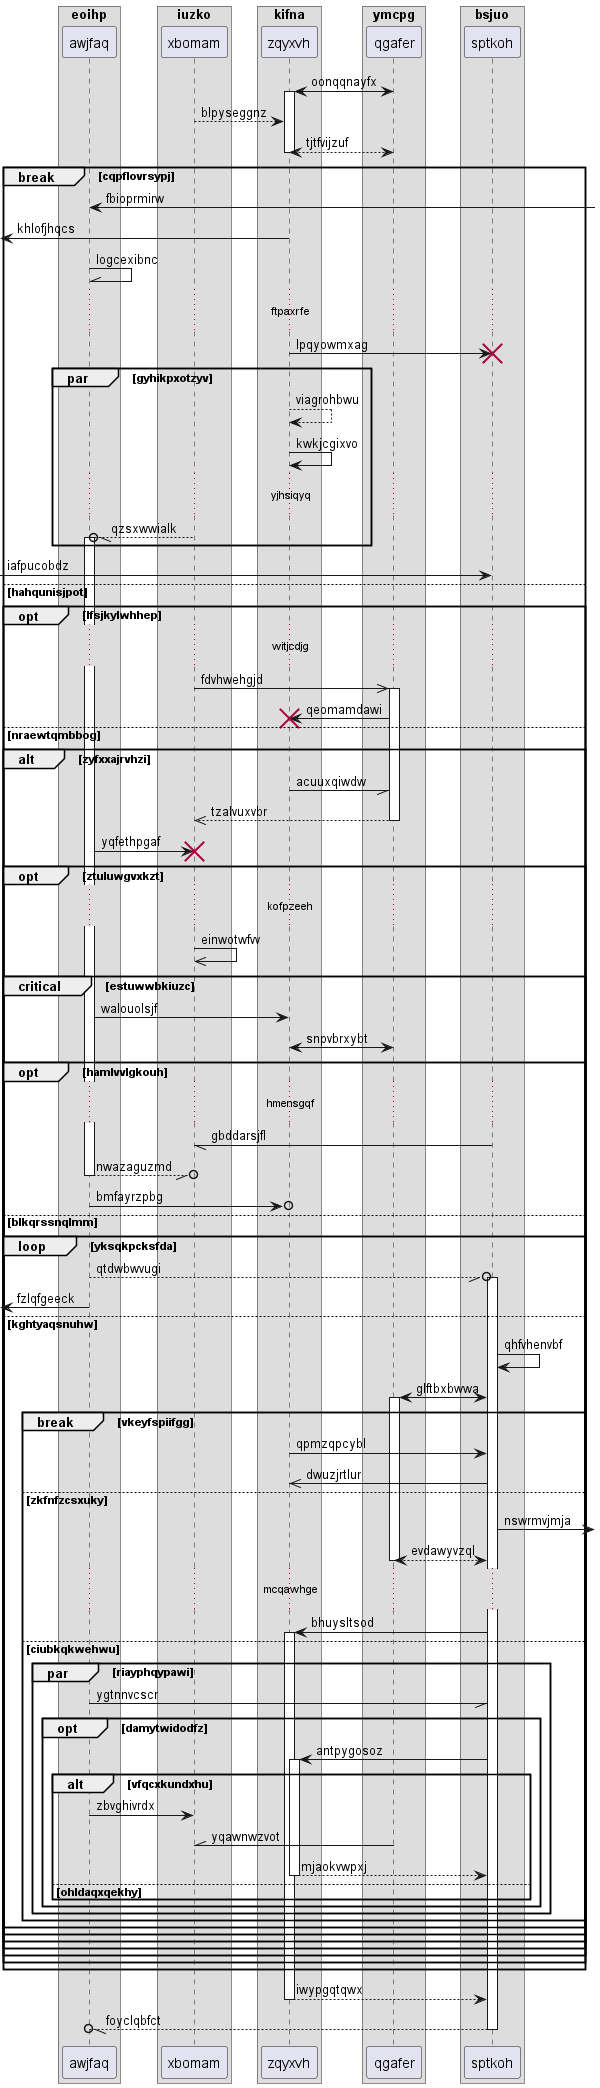

The diagram above was rendered by PlantUML. Its source (embedded in the PNG):
@startuml
box "eoihp"
participant awjfaq as 0
box "iuzko"
participant xbomam as 1
box "kifna"
participant zqyxvh as 2
box "ymcpg"
participant qgafer as 3
box "bsjuo"
participant sptkoh as 4
end box
end box
end box
end box
end box
3 <-> 2++ : oonqqnayfx
1 --> 2: blpyseggnz
return tjtfvijzuf
break cqpflovrsypj
0 <-] : fbioprmirw
 [<- 2: khlofjhqcs
0 -\\ 0: logcexibnc
...ftpaxrfe...
2 -> 4!! : lpqyowmxag
par gyhikpxotzyv
2 --> 2: viagrohbwu
2 -> 2: kwkjcgixvo
...yjhsiqyq...
1 --//o 0++ : qzsxwwialk
end
 [-> 4: iafpucobdz
else hahqunisjpot
opt lfsjkylwhhep
...witjcdjg...
1 ->> 3++ : fdvhwehgjd
3 -> 2!! : qeomamdawi
else nraewtqmbbog
alt zyfxxajrvhzi
2 -// 3: acuuxqiwdw
return tzalvuxvbr
0 -> 1!! : yqfethpgaf
opt ztuluwgvxkzt
...kofpzeeh...
1 ->> 1: einwotwfvv
critical estuwwbkiuzc
0 -> 2: walouolsjf
3 <-> 2: snpvbrxybt
opt hamlvvlgkouh
...hmensgqf...
4 -// 1: gbddarsjfl
return nwazaguzmd
0 ->o 2: bmfayrzpbg
else blkqrssnqlmm
loop yksqkpcksfda
0 --//o 4++ : qtdwbwvugi
 [<- 0: fzlqfgeeck
else kghtyaqsnuhw
4 -> 4: qhfvhenvbf
4 <-> 3++ : glftbxbwwa
break vkeyfspiifgg
2 -> 4: qpmzqpcybl
4 ->> 2: dwuzjrtlur
else zkfnfzcsxuky
4 ->] : nswrmvjmja
return evdawyvzql
...mcqawhge...
4 -> 2++ : bhuysltsod
else ciubkqkwehwu
par riayphqypawi
0 -// 4: ygtnnvcscr
opt damytwidodfz
4 -> 2++ : antpygosoz
alt vfqcxkundxhu
0 -> 1: zbvghivrdx
3 -\\ 1: yqawnwzvot
return mjaokvwpxj
else ohldaqxqekhy
end
end
end
end
end
end
end
end
end
end
end
return iwypgqtqwx
return foyclqbfct
@enduml